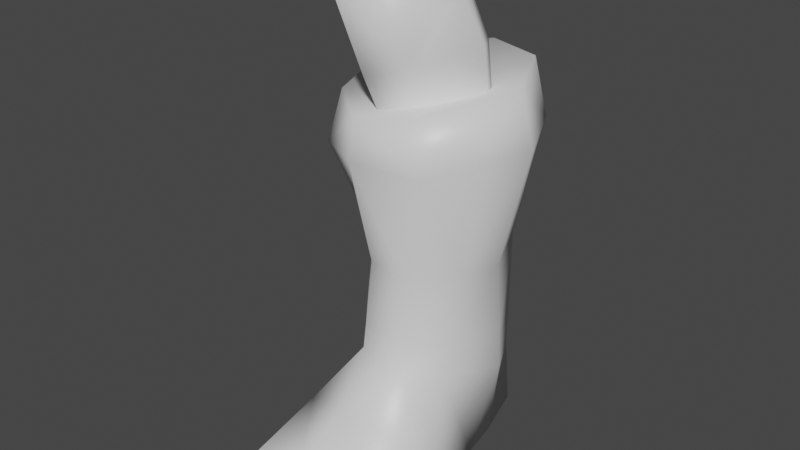 # Source: SkellyFoot.blend  (saved by Blender 2.82.7; exported with 4.5.12 LTS)
import bpy
from mathutils import Matrix  # noqa: F401  (used for matrix-valued properties, if any)

bpy.ops.wm.read_factory_settings(use_empty=True)
scene = bpy.context.scene
scene.name = 'Scene'

# ---- collections
col_collection = bpy.data.collections.new('Collection'); scene.collection.children.link(col_collection)

# ---- materials (node trees are filled in below, after node groups)
mat_armor = bpy.data.materials.new('Armor')
mat_armor.use_transparent_shadow = False
mat_base = bpy.data.materials.new('Base')
mat_base.use_transparent_shadow = False

# ---- material node trees
mat_armor.use_nodes = True; mat_armor.node_tree.nodes.clear()
_N = mat_armor.node_tree.nodes; _L = mat_armor.node_tree.links
n0 = _N.new('ShaderNodeOutputMaterial'); n0.name = 'Material Output'; n0.location = (300, 300)
n1 = _N.new('ShaderNodeBsdfPrincipled'); n1.name = 'Principled BSDF'; n1.location = (10, 300)
n1.distribution = 'GGX'
n1.subsurface_method = 'BURLEY'
n1.inputs[2].default_value = 0.4
n1.inputs[3].default_value = 1.45
n1.inputs[27].default_value = (0.0, 0.0, 0.0, 1.0)
n1.inputs[28].default_value = 1.0
n2 = _N.new('ShaderNodeNormalMap'); n2.name = 'Normal Map'; n2.location = (-300, -300)
n2.label = 'Normal/Map'
n2.inputs[0].default_value = 0.0
_L.new(n1.outputs[0], n0.inputs[0])
_L.new(n2.outputs[0], n1.inputs[5])
n0.is_active_output = True
mat_base.use_nodes = True; mat_base.node_tree.nodes.clear()
_N = mat_base.node_tree.nodes; _L = mat_base.node_tree.links
n0 = _N.new('ShaderNodeOutputMaterial'); n0.name = 'Material Output'; n0.location = (300, 300)
n1 = _N.new('ShaderNodeBsdfPrincipled'); n1.name = 'Principled BSDF'; n1.location = (10, 300)
n1.distribution = 'GGX'
n1.subsurface_method = 'BURLEY'
n1.inputs[2].default_value = 0.4
n1.inputs[3].default_value = 1.45
n1.inputs[27].default_value = (0.0, 0.0, 0.0, 1.0)
n1.inputs[28].default_value = 1.0
n2 = _N.new('ShaderNodeNormalMap'); n2.name = 'Normal Map'; n2.location = (-300, -300)
n2.label = 'Normal/Map'
n2.inputs[0].default_value = 0.0
_L.new(n1.outputs[0], n0.inputs[0])
_L.new(n2.outputs[0], n1.inputs[5])
n0.is_active_output = True

# ---- world
world_world = bpy.data.worlds.new('World'); scene.world = world_world
world_world.use_nodes = True; world_world.node_tree.nodes.clear()
_N = world_world.node_tree.nodes; _L = world_world.node_tree.links
n0 = _N.new('ShaderNodeOutputWorld'); n0.name = 'World Output'; n0.location = (300, 300)
n1 = _N.new('ShaderNodeBackground'); n1.name = 'Background'; n1.location = (10, 300)
n1.inputs[0].default_value = (0.05088, 0.05088, 0.05088, 1.0)
_L.new(n1.outputs[0], n0.inputs[0])
n0.is_active_output = True
world_world.color = (0.05088, 0.05088, 0.05088)
world_world.use_sun_shadow = False
world_world.sun_shadow_jitter_overblur = 0.0

# ---- meshes
me_md = bpy.data.meshes.new('md')
me_md.from_pydata([(11.08, 14.17, -3.203), (11.73, 20.54, -3.003), (11.59, 15.35, -8.206), (10.77, 22.01, -8.593), (20.69, 20.89, -4.7), (20.04, 11.52, -3.153), (19.09, 12.71, -7.158), (19.8, 21.19, -7.158), (14.78, 13.65, -9.117), (14.95, 34.44, -8.593), (21.62, 34.98, -7.021), (15.65, 21.25, -9.841), (11.28, 32.64, -7.358), (9.832, 0.3868, -0.6454), (8.185, 9.12, -6.472), (9.108, 0.3868, -7.021), (9.956, 9.183, 1.139), (8.784, 0.3868, 8.375), (8.434, 13.36, -6.135), (9.27, 6.6, 10.46), (8.11, 0.3868, 19.47), (9.944, 13.72, 0.9142), (9.021, 23.49, -5.324), (9.532, 4.479, 20.45), (10.33, 0.3868, 22.44), (9.919, 24.6, 0.3527), (10.9, 0.8484, 23.3), (5.727, 38.18, -7.52), (14.4, 0.3868, 22.46), (7.211, 42.02, 2.087), (5.926, 43.62, -5.898), (8.035, 37.12, 5.281), (13.77, 41.93, 7.539), (13.45, 37.01, 8.113), (14.01, 24.03, 5.231), (21.22, 36.32, 5.817), (20.54, 43.02, 5.381), (18.74, 24.07, 5.244), (14.24, 17.01, 6.628), (25.64, 37.73, 0.3652), (24.12, 44.22, 0.6522), (25.86, 44.53, -4.912), (22.89, 23.14, 0.2529), (27.49, 37.63, -5.187), (24.07, 38.48, -12.84), (23.16, 45.64, -11.4), (16.17, 45.65, -13.56), (23.57, 22.56, -5.449), (13.69, 38.83, -16.59), (10.14, 44.47, -12.11), (21.01, 23.37, -12.06), (8.297, 39.0, -13.91), (10.88, 23.01, -12.19), (14.9, 23.46, -14.69), (10.69, 12.59, -11.45), (14.86, 12.78, -13.53), (10.62, 8.222, -11.14), (13.01, 0.3868, -11.2), (14.85, 8.309, -13.06), (16.64, 0.3868, -13.02), (20.99, 12.35, -11.96), (20.96, 7.736, -11.92), (21.92, 0.3868, -11.41), (23.93, 0.3868, -4.301), (24.29, 9.17, -5.611), (24.8, 0.3868, 0.5648), (24.08, 13.13, -5.561), (23.39, 12.13, 3.559), (23.26, 15.37, 2.586), (25.1, 4.791, 7.976), (23.93, 0.3868, 5.718), (25.75, 0.3868, 14.56), (19.58, 13.28, 6.953), (19.33, 16.46, 6.441), (14.34, 14.06, 7.215), (15.42, 8.696, 12.26), (22.15, 7.636, 11.66), (25.78, 1.372, 15.69), (24.94, 0.3868, 16.88), (21.82, 4.541, 16.16), (15.26, 4.654, 18.76), (14.93, 0.8609, 23.61), (21.8, -0.3119, 19.49), (21.61, 0.3868, 18.26), (25.34, -0.3743, 18.22), (11.28, 32.64, -7.358), (9.732, 47.04, -3.627), (14.95, 34.44, -8.593), (12.84, 47.57, -6.684), (21.62, 34.98, -7.021), (10.79, 56.64, -6.46), (6.663, 56.78, -3.178), (13.37, 58.12, 1.064), (18.55, 55.78, -4.114), (21.6, 48.78, -4.775), (21.02, 55.12, -0.321), (19.76, 55.77, 5.069), (23.12, 48.66, -2.093), (22.11, 34.71, -5.337), (19.8, 21.19, -7.158), (20.69, 20.89, -4.7), (17.52, 46.24, 2.861), (17.8, 33.13, -0.5955), (13.21, 56.74, 10.16), (13.62, 45.84, 5.793), (9.557, 55.31, 2.798), (11.2, 46.26, 1.488), (15.2, 32.56, 0.5773), (12.51, 32.58, -2.267), (10.77, 22.01, -8.593), (11.73, 20.54, -3.003), (14.73, 20.02, 0.05328), (11.08, 14.17, -3.203), (15.66, 11.59, 2.124), (18.18, 20.64, -1.294), (18.85, 11.33, 1.039), (20.04, 11.52, -3.153), (14.6, 0.3868, 18.07), (21.41, 0.3868, 14.54), (14.36, 0.3868, 7.627), (20.01, 0.3868, 7.015), (14.01, 0.3868, -2.255), (18.9, 0.3868, -2.804), (18.85, 11.33, 1.039), (15.66, 11.59, 2.124), (14.83, 10.52, -4.164), (16.53, 41.47, -5.723)], [], [(0, 1, 2), (1, 3, 2), (4, 5, 6), (4, 6, 7), (6, 8, 7), (9, 10, 7), (8, 11, 7), (11, 9, 7), (2, 11, 8), (9, 11, 12), (2, 3, 11), (12, 11, 3), (13, 14, 15), (13, 16, 14), (17, 16, 13), (16, 18, 14), (19, 16, 17), (20, 19, 17), (16, 21, 18), (21, 22, 18), (19, 20, 23), (24, 23, 20), (21, 25, 22), (24, 26, 23), (25, 27, 22), (24, 28, 26), (27, 29, 30), (29, 27, 31), (31, 27, 25), (32, 29, 31), (25, 33, 31), (32, 31, 33), (33, 25, 34), (35, 32, 33), (32, 35, 36), (37, 33, 34), (33, 37, 35), (38, 34, 25), (34, 38, 37), (25, 21, 38), (35, 39, 36), (36, 39, 40), (40, 39, 41), (35, 42, 39), (42, 35, 37), (39, 43, 41), (39, 42, 43), (41, 43, 44), (44, 45, 41), (44, 46, 45), (47, 43, 42), (46, 44, 48), (48, 49, 46), (43, 50, 44), (48, 44, 50), (50, 43, 47), (51, 49, 48), (30, 49, 27), (27, 49, 51), (52, 27, 51), (52, 51, 48), (27, 52, 22), (18, 22, 52), (48, 53, 52), (53, 48, 50), (18, 52, 54), (14, 18, 54), (55, 52, 53), (54, 52, 55), (50, 55, 53), (54, 56, 14), (15, 14, 56), (15, 56, 57), (56, 54, 58), (58, 57, 56), (58, 54, 55), (57, 58, 59), (55, 50, 60), (60, 58, 55), (61, 59, 58), (58, 60, 61), (59, 61, 62), (61, 63, 62), (63, 61, 64), (64, 61, 60), (64, 65, 63), (50, 66, 60), (60, 66, 64), (66, 50, 47), (65, 64, 67), (67, 64, 66), (47, 68, 66), (66, 68, 67), (68, 47, 42), (65, 67, 69), (65, 69, 70), (71, 70, 69), (72, 67, 68), (72, 69, 67), (42, 73, 68), (68, 73, 72), (73, 42, 37), (37, 38, 73), (73, 38, 74), (73, 74, 72), (38, 21, 74), (16, 74, 21), (19, 74, 16), (74, 75, 72), (74, 19, 75), (69, 72, 76), (72, 75, 76), (77, 69, 76), (69, 77, 71), (78, 71, 77), (75, 79, 76), (77, 76, 79), (19, 80, 75), (79, 75, 80), (80, 19, 23), (26, 80, 23), (80, 26, 81), (81, 79, 80), (81, 26, 28), (79, 81, 82), (82, 81, 28), (77, 79, 82), (28, 83, 82), (77, 82, 84), (84, 82, 83), (77, 84, 78), (83, 78, 84), (85, 86, 87), (87, 86, 88), (88, 89, 87), (90, 88, 86), (86, 91, 90), (90, 91, 92), (88, 90, 93), (93, 90, 92), (89, 88, 94), (94, 88, 93), (95, 93, 92), (92, 96, 95), (93, 97, 94), (97, 93, 95), (89, 94, 98), (98, 94, 97), (98, 99, 89), (98, 100, 99), (95, 101, 97), (98, 97, 101), (101, 95, 96), (100, 98, 102), (101, 102, 98), (103, 101, 96), (103, 96, 92), (104, 102, 101), (101, 103, 104), (105, 103, 92), (104, 103, 105), (91, 105, 92), (86, 105, 91), (104, 105, 106), (105, 86, 106), (102, 104, 107), (107, 104, 106), (108, 106, 86), (106, 108, 107), (108, 86, 85), (109, 108, 85), (108, 109, 110), (108, 110, 107), (111, 107, 110), (111, 110, 112), (113, 111, 112), (114, 107, 111), (113, 114, 111), (107, 114, 102), (102, 114, 100), (114, 113, 115), (114, 116, 100), (114, 115, 116), (28, 24, 117), (24, 20, 117), (83, 28, 117), (20, 17, 117), (118, 83, 117), (83, 118, 78), (78, 118, 71), (70, 71, 118), (117, 17, 119), (117, 119, 118), (17, 13, 119), (118, 120, 70), (118, 119, 120), (120, 65, 70), (121, 119, 13), (119, 121, 120), (15, 121, 13), (121, 15, 57), (120, 122, 65), (120, 121, 122), (57, 122, 121), (122, 63, 65), (122, 57, 59), (62, 63, 122), (122, 59, 62), (123, 124, 125), (5, 123, 125), (124, 0, 125), (6, 5, 125), (0, 2, 125), (8, 6, 125), (125, 2, 8), (29, 32, 126), (30, 29, 126), (36, 126, 32), (49, 30, 126), (126, 36, 40), (46, 49, 126), (40, 41, 126), (45, 46, 126), (41, 45, 126)])
me_md.polygons.foreach_set('use_smooth', [True] * 224)
me_md.polygons.foreach_set('material_index', [1, 1, 1, 1, 1, 1, 1, 1, 1, 1, 1, 1, 1, 1, 1, 1, 1, 1, 1, 1, 1, 1, 1, 1, 1, 1, 1, 1, 1, 1, 1, 1, 1, 1, 1, 1, 1, 1, 1, 1, 1, 1, 1, 1, 1, 1, 1, 1, 1, 1, 1, 1, 1, 1, 1, 1, 1, 1, 1, 1, 1, 1, 1, 1, 1, 1, 1, 1, 1, 1, 1, 1, 1, 1, 1, 1, 1, 1, 1, 1, 1, 1, 1, 1, 1, 1, 1, 1, 1, 1, 1, 1, 1, 1, 1, 1, 1, 1, 1, 1, 1, 1, 1, 1, 1, 1, 1, 1, 1, 1, 1, 1, 1, 1, 1, 1, 1, 1, 1, 1, 1, 1, 1, 1, 1, 1, 1, 1, 1, 1, 1, 1, 1, 1, 1, 1, 1, 1, 1, 1, 1, 1, 1, 1, 1, 1, 1, 1, 1, 1, 1, 1, 1, 1, 1, 1, 1, 1, 1, 1, 1, 1, 1, 1, 1, 1, 1, 1, 1, 1, 1, 1, 1, 1, 1, 1, 1, 1, 1, 1, 1, 1, 1, 1, 1, 1, 1, 1, 1, 1, 1, 1, 1, 1, 1, 1, 1, 1, 1, 1, 1, 1, 1, 1, 1, 1, 1, 1, 1, 1, 1, 1, 1, 1, 1, 1, 1, 1, 1, 1, 1, 1, 1, 1])
_uv = me_md.uv_layers.new(name='UV_SINGLE')
_uv.uv.foreach_set('vector', [0.3533, 0.7719, 0.3079, 0.778, 0.344, 0.7378, 0.3079, 0.778, 0.2979, 0.7371, 0.344, 0.7378, 0.3079, 0.8718, 0.375, 0.8645, 0.3679, 0.8931, 0.3079, 0.8718, 0.3679, 0.8931, 0.3076, 0.8928, 0.3679, 0.8931, 0.365, 0.9276, 0.3076, 0.8928, 0.2178, 0.9459, 0.2108, 0.8966, 0.3076, 0.8928, 0.365, 0.9276, 0.3108, 0.9286, 0.3076, 0.8928, 0.3108, 0.9286, 0.2178, 0.9459, 0.3076, 0.8928, 0.3564, 0.9532, 0.3108, 0.9286, 0.365, 0.9276, 0.2178, 0.9459, 0.3108, 0.9286, 0.2306, 0.9731, 0.3564, 0.9532, 0.3091, 0.9652, 0.3108, 0.9286, 0.2306, 0.9731, 0.3108, 0.9286, 0.3091, 0.9652, 0.6187, 0.4854, 0.5483, 0.4985, 0.5884, 0.4443, 0.6187, 0.4854, 0.5884, 0.5405, 0.5483, 0.4985, 0.667, 0.5249, 0.5884, 0.5405, 0.6187, 0.4854, 0.5884, 0.5405, 0.5283, 0.5188, 0.5483, 0.4985, 0.6577, 0.5652, 0.5884, 0.5405, 0.667, 0.5249, 0.7188, 0.5608, 0.6577, 0.5652, 0.667, 0.5249, 0.5884, 0.5405, 0.5596, 0.5588, 0.5283, 0.5188, 0.5596, 0.5588, 0.4817, 0.5671, 0.5283, 0.5188, 0.6577, 0.5652, 0.7188, 0.5608, 0.7144, 0.5737, 0.7363, 0.5728, 0.7144, 0.5737, 0.7188, 0.5608, 0.5596, 0.5588, 0.4907, 0.6021, 0.4817, 0.5671, 0.7363, 0.5728, 0.7339, 0.5781, 0.7144, 0.5737, 0.4907, 0.6021, 0.4048, 0.5686, 0.4817, 0.5671, 0.7363, 0.5728, 0.7417, 0.5945, 0.7339, 0.5781, 0.4048, 0.5686, 0.3936, 0.6248, 0.377, 0.5825, 0.3936, 0.6248, 0.4048, 0.5686, 0.4224, 0.635, 0.4224, 0.635, 0.4048, 0.5686, 0.4907, 0.6021, 0.4026, 0.6697, 0.3936, 0.6248, 0.4224, 0.635, 0.4907, 0.6021, 0.4292, 0.6643, 0.4224, 0.635, 0.4026, 0.6697, 0.4224, 0.635, 0.4292, 0.6643, 0.4292, 0.6643, 0.4907, 0.6021, 0.5107, 0.6433, 0.4409, 0.7078, 0.4026, 0.6697, 0.4292, 0.6643, 0.4026, 0.6697, 0.4409, 0.7078, 0.4016, 0.7102, 0.52, 0.6821, 0.4292, 0.6643, 0.5107, 0.6433, 0.4292, 0.6643, 0.52, 0.6821, 0.4409, 0.7078, 0.5713, 0.6233, 0.5107, 0.6433, 0.4907, 0.6021, 0.5107, 0.6433, 0.5713, 0.6233, 0.52, 0.6821, 0.4907, 0.6021, 0.5596, 0.5588, 0.5713, 0.6233, 0.4409, 0.7078, 0.4351, 0.749, 0.4016, 0.7102, 0.4016, 0.7102, 0.4351, 0.749, 0.3958, 0.7456, 0.3958, 0.7456, 0.4351, 0.749, 0.3945, 0.7821, 0.4409, 0.7078, 0.5337, 0.7358, 0.4351, 0.749, 0.5337, 0.7358, 0.4409, 0.7078, 0.52, 0.6821, 0.4351, 0.749, 0.4365, 0.7815, 0.3945, 0.7821, 0.4351, 0.749, 0.5337, 0.7358, 0.4365, 0.7815, 0.3945, 0.7821, 0.4365, 0.7815, 0.4324, 0.8297, 0.4324, 0.8297, 0.3877, 0.8279, 0.3945, 0.7821, 0.4324, 0.8297, 0.386, 0.8764, 0.3877, 0.8279, 0.5386, 0.7827, 0.4365, 0.7815, 0.5337, 0.7358, 0.386, 0.8764, 0.4324, 0.8297, 0.4299, 0.8936, 0.4299, 0.8936, 0.3889, 0.9188, 0.386, 0.8764, 0.4365, 0.7815, 0.5308, 0.8384, 0.4324, 0.8297, 0.4299, 0.8936, 0.4324, 0.8297, 0.5308, 0.8384, 0.5308, 0.8384, 0.4365, 0.7815, 0.5386, 0.7827, 0.4253, 0.9257, 0.3889, 0.9188, 0.4299, 0.8936, 0.3867, 0.9702, 0.3889, 0.9188, 0.4253, 0.9677, 0.4253, 0.9677, 0.3889, 0.9188, 0.4253, 0.9257, 0.5283, 0.9254, 0.4253, 0.9677, 0.4253, 0.9257, 0.5283, 0.9254, 0.4253, 0.9257, 0.4299, 0.8936, 0.4253, 0.9677, 0.5283, 0.9254, 0.5234, 0.9762, 0.5996, 0.9809, 0.5234, 0.9762, 0.5283, 0.9254, 0.4299, 0.8936, 0.5264, 0.8892, 0.5283, 0.9254, 0.5264, 0.8892, 0.4299, 0.8936, 0.5308, 0.8384, 0.5996, 0.9809, 0.5283, 0.9254, 0.6094, 0.936, 0.6313, 0.9829, 0.5996, 0.9809, 0.6094, 0.936, 0.6113, 0.8976, 0.5283, 0.9254, 0.5264, 0.8892, 0.6094, 0.936, 0.5283, 0.9254, 0.6113, 0.8976, 0.5308, 0.8384, 0.6113, 0.8976, 0.5264, 0.8892, 0.6094, 0.936, 0.6431, 0.9405, 0.6313, 0.9829, 0.7114, 0.9873, 0.6313, 0.9829, 0.6431, 0.9405, 0.7114, 0.9873, 0.6431, 0.9405, 0.7227, 0.9337, 0.6431, 0.9405, 0.6094, 0.936, 0.6465, 0.9011, 0.6465, 0.9011, 0.7227, 0.9337, 0.6431, 0.9405, 0.6465, 0.9011, 0.6094, 0.936, 0.6113, 0.8976, 0.7227, 0.9337, 0.6465, 0.9011, 0.7178, 0.8941, 0.6113, 0.8976, 0.5308, 0.8384, 0.6196, 0.8457, 0.6196, 0.8457, 0.6465, 0.9011, 0.6113, 0.8976, 0.6567, 0.8489, 0.7178, 0.8941, 0.6465, 0.9011, 0.6465, 0.9011, 0.6196, 0.8457, 0.6567, 0.8489, 0.7178, 0.8941, 0.6567, 0.8489, 0.7134, 0.8442, 0.6567, 0.8489, 0.7129, 0.7825, 0.7134, 0.8442, 0.7129, 0.7825, 0.6567, 0.8489, 0.6484, 0.7886, 0.6484, 0.7886, 0.6567, 0.8489, 0.6196, 0.8457, 0.6484, 0.7886, 0.7109, 0.7441, 0.7129, 0.7825, 0.5308, 0.8384, 0.6157, 0.7869, 0.6196, 0.8457, 0.6196, 0.8457, 0.6157, 0.7869, 0.6484, 0.7886, 0.6157, 0.7869, 0.5308, 0.8384, 0.5386, 0.7827, 0.7109, 0.7441, 0.6484, 0.7886, 0.6299, 0.7097, 0.6299, 0.7097, 0.6484, 0.7886, 0.6157, 0.7869, 0.5386, 0.7827, 0.6016, 0.7175, 0.6157, 0.7869, 0.6157, 0.7869, 0.6016, 0.7175, 0.6299, 0.7097, 0.6016, 0.7175, 0.5386, 0.7827, 0.5337, 0.7358, 0.7109, 0.7441, 0.6299, 0.7097, 0.6938, 0.689, 0.7109, 0.7441, 0.6938, 0.689, 0.7124, 0.7075, 0.731, 0.6604, 0.7124, 0.7075, 0.6938, 0.689, 0.6167, 0.6628, 0.6299, 0.7097, 0.6016, 0.7175, 0.6167, 0.6628, 0.6938, 0.689, 0.6299, 0.7097, 0.5337, 0.7358, 0.5884, 0.6685, 0.6016, 0.7175, 0.6016, 0.7175, 0.5884, 0.6685, 0.6167, 0.6628, 0.5884, 0.6685, 0.5337, 0.7358, 0.52, 0.6821, 0.52, 0.6821, 0.5713, 0.6233, 0.5884, 0.6685, 0.5884, 0.6685, 0.5713, 0.6233, 0.5972, 0.615, 0.5884, 0.6685, 0.5972, 0.615, 0.6167, 0.6628, 0.5713, 0.6233, 0.5596, 0.5588, 0.5972, 0.615, 0.5884, 0.5405, 0.5972, 0.615, 0.5596, 0.5588, 0.6577, 0.5652, 0.5972, 0.615, 0.5884, 0.5405, 0.5972, 0.615, 0.6602, 0.6118, 0.6167, 0.6628, 0.5972, 0.615, 0.6577, 0.5652, 0.6602, 0.6118, 0.6938, 0.689, 0.6167, 0.6628, 0.6782, 0.6567, 0.6167, 0.6628, 0.6602, 0.6118, 0.6782, 0.6567, 0.7256, 0.6545, 0.6938, 0.689, 0.6782, 0.6567, 0.6938, 0.689, 0.7256, 0.6545, 0.731, 0.6604, 0.7402, 0.6492, 0.731, 0.6604, 0.7256, 0.6545, 0.6602, 0.6118, 0.7061, 0.6396, 0.6782, 0.6567, 0.7256, 0.6545, 0.6782, 0.6567, 0.7061, 0.6396, 0.6577, 0.5652, 0.7065, 0.6021, 0.6602, 0.6118, 0.7061, 0.6396, 0.6602, 0.6118, 0.7065, 0.6021, 0.7065, 0.6021, 0.6577, 0.5652, 0.7144, 0.5737, 0.7339, 0.5781, 0.7065, 0.6021, 0.7144, 0.5737, 0.7065, 0.6021, 0.7339, 0.5781, 0.7354, 0.5957, 0.7354, 0.5957, 0.7061, 0.6396, 0.7065, 0.6021, 0.7354, 0.5957, 0.7339, 0.5781, 0.7417, 0.5945, 0.7061, 0.6396, 0.7354, 0.5957, 0.7334, 0.6326, 0.7334, 0.6326, 0.7354, 0.5957, 0.7417, 0.5945, 0.7256, 0.6545, 0.7061, 0.6396, 0.7334, 0.6326, 0.7417, 0.5945, 0.7388, 0.6343, 0.7334, 0.6326, 0.7256, 0.6545, 0.7334, 0.6326, 0.7383, 0.647, 0.7383, 0.647, 0.7334, 0.6326, 0.7388, 0.6343, 0.7256, 0.6545, 0.7383, 0.647, 0.7402, 0.6492, 0.7388, 0.6343, 0.7402, 0.6492, 0.7383, 0.647, 0.2306, 0.9731, 0.1208, 0.992, 0.2178, 0.9459, 0.2178, 0.9459, 0.1208, 0.992, 0.1219, 0.9613, 0.1219, 0.9613, 0.2108, 0.8966, 0.2178, 0.9459, 0.0571, 0.9647, 0.1219, 0.9613, 0.1208, 0.992, 0.1208, 0.992, 0.03888, 0.9903, 0.0571, 0.9647, 0.0571, 0.9647, 0.03888, 0.9903, 0.0159, 0.9232, 0.1219, 0.9613, 0.0571, 0.9647, 0.06757, 0.9143, 0.06757, 0.9143, 0.0571, 0.9647, 0.0159, 0.9232, 0.2108, 0.8966, 0.1219, 0.9613, 0.1155, 0.9003, 0.1155, 0.9003, 0.1219, 0.9613, 0.06757, 0.9143, 0.06488, 0.8862, 0.06757, 0.9143, 0.0159, 0.9232, 0.0159, 0.9232, 0.03967, 0.8579, 0.06488, 0.8862, 0.06757, 0.9143, 0.1121, 0.8848, 0.1155, 0.9003, 0.1121, 0.8848, 0.06757, 0.9143, 0.06488, 0.8862, 0.2108, 0.8966, 0.1155, 0.9003, 0.2113, 0.8828, 0.2113, 0.8828, 0.1155, 0.9003, 0.1121, 0.8848, 0.2113, 0.8828, 0.3076, 0.8928, 0.2108, 0.8966, 0.2113, 0.8828, 0.3079, 0.8718, 0.3076, 0.8928, 0.06488, 0.8862, 0.1183, 0.8365, 0.1121, 0.8848, 0.2113, 0.8828, 0.1121, 0.8848, 0.1183, 0.8365, 0.1183, 0.8365, 0.06488, 0.8862, 0.03967, 0.8579, 0.3079, 0.8718, 0.2113, 0.8828, 0.2175, 0.8342, 0.1183, 0.8365, 0.2175, 0.8342, 0.2113, 0.8828, 0.04788, 0.8157, 0.1183, 0.8365, 0.03967, 0.8579, 0.04788, 0.8157, 0.03967, 0.8579, 0.006897, 0.7874, 0.1163, 0.8047, 0.2175, 0.8342, 0.1183, 0.8365, 0.1183, 0.8365, 0.04788, 0.8157, 0.1163, 0.8047, 0.04718, 0.7694, 0.04788, 0.8157, 0.006897, 0.7874, 0.1163, 0.8047, 0.04788, 0.8157, 0.04718, 0.7694, 0.0351, 0.7256, 0.04718, 0.7694, 0.006897, 0.7874, 0.1166, 0.7332, 0.04718, 0.7694, 0.0351, 0.7256, 0.1163, 0.8047, 0.04718, 0.7694, 0.1172, 0.7701, 0.04718, 0.7694, 0.1166, 0.7332, 0.1172, 0.7701, 0.2175, 0.8342, 0.1163, 0.8047, 0.2189, 0.8103, 0.2189, 0.8103, 0.1163, 0.8047, 0.1172, 0.7701, 0.2205, 0.7798, 0.1172, 0.7701, 0.1166, 0.7332, 0.1172, 0.7701, 0.2205, 0.7798, 0.2189, 0.8103, 0.2205, 0.7798, 0.1166, 0.7332, 0.2251, 0.7419, 0.2979, 0.7371, 0.2205, 0.7798, 0.2251, 0.7419, 0.2205, 0.7798, 0.2979, 0.7371, 0.3079, 0.778, 0.2205, 0.7798, 0.3079, 0.778, 0.2189, 0.8103, 0.3118, 0.8103, 0.2189, 0.8103, 0.3079, 0.778, 0.3118, 0.8103, 0.3079, 0.778, 0.3533, 0.7719, 0.3752, 0.817, 0.3118, 0.8103, 0.3533, 0.7719, 0.3086, 0.8392, 0.2189, 0.8103, 0.3118, 0.8103, 0.3752, 0.817, 0.3086, 0.8392, 0.3118, 0.8103, 0.2189, 0.8103, 0.3086, 0.8392, 0.2175, 0.8342, 0.2175, 0.8342, 0.3086, 0.8392, 0.3079, 0.8718, 0.3086, 0.8392, 0.3752, 0.817, 0.3777, 0.8369, 0.3086, 0.8392, 0.375, 0.8645, 0.3079, 0.8718, 0.3086, 0.8392, 0.3777, 0.8369, 0.375, 0.8645, 0.8389, 0.5913, 0.8677, 0.5923, 0.8364, 0.624, 0.8677, 0.5923, 0.8833, 0.6167, 0.8364, 0.624, 0.7856, 0.6169, 0.8389, 0.5913, 0.8364, 0.624, 0.8833, 0.6167, 0.873, 0.6956, 0.8364, 0.624, 0.7856, 0.645, 0.7856, 0.6169, 0.8364, 0.624, 0.7856, 0.6169, 0.7856, 0.645, 0.7598, 0.6206, 0.7598, 0.6206, 0.7856, 0.645, 0.7544, 0.6406, 0.7583, 0.7053, 0.7544, 0.6406, 0.7856, 0.645, 0.8364, 0.624, 0.873, 0.6956, 0.8311, 0.7, 0.8364, 0.624, 0.8311, 0.7, 0.7856, 0.645, 0.873, 0.6956, 0.8652, 0.7594, 0.8311, 0.7, 0.7856, 0.645, 0.7915, 0.7004, 0.7583, 0.7053, 0.7856, 0.645, 0.8311, 0.7, 0.7915, 0.7004, 0.7915, 0.7004, 0.7495, 0.7412, 0.7583, 0.7053, 0.8281, 0.7678, 0.8311, 0.7, 0.8652, 0.7594, 0.8311, 0.7, 0.8281, 0.7678, 0.7915, 0.7004, 0.8608, 0.8055, 0.8281, 0.7678, 0.8652, 0.7594, 0.8281, 0.7678, 0.8608, 0.8055, 0.8286, 0.8314, 0.7915, 0.7004, 0.7949, 0.7684, 0.7495, 0.7412, 0.7915, 0.7004, 0.8281, 0.7678, 0.7949, 0.7684, 0.8286, 0.8314, 0.7949, 0.7684, 0.8281, 0.7678, 0.7949, 0.7684, 0.7524, 0.7766, 0.7495, 0.7412, 0.7949, 0.7684, 0.8286, 0.8314, 0.8013, 0.8424, 0.7646, 0.828, 0.7524, 0.7766, 0.7949, 0.7684, 0.7949, 0.7684, 0.8013, 0.8424, 0.7646, 0.828, 0.2245, 0.6506, 0.2496, 0.6458, 0.2466, 0.6895, 0.2115, 0.6807, 0.2245, 0.6506, 0.2466, 0.6895, 0.2496, 0.6458, 0.2822, 0.6892, 0.2466, 0.6895, 0.2164, 0.7122, 0.2115, 0.6807, 0.2466, 0.6895, 0.2822, 0.6892, 0.2759, 0.7271, 0.2466, 0.6895, 0.2477, 0.729, 0.2164, 0.7122, 0.2466, 0.6895, 0.2466, 0.6895, 0.2759, 0.7271, 0.2477, 0.729, 0.8569, 0.8475, 0.9014, 0.8882, 0.813, 0.9194, 0.7983, 0.8461, 0.8569, 0.8475, 0.813, 0.9194, 0.8931, 0.9386, 0.813, 0.9194, 0.9014, 0.8882, 0.7588, 0.8825, 0.7983, 0.8461, 0.813, 0.9194, 0.813, 0.9194, 0.8931, 0.9386, 0.8628, 0.9699, 0.752, 0.9274, 0.7588, 0.8825, 0.813, 0.9194, 0.8628, 0.9699, 0.8242, 0.9865, 0.813, 0.9194, 0.7749, 0.9744, 0.752, 0.9274, 0.813, 0.9194, 0.8242, 0.9865, 0.7749, 0.9744, 0.813, 0.9194])
me_md.materials.append(mat_armor)
me_md.materials.append(mat_base)
me_md.use_remesh_fix_poles = True
me_md.use_remesh_preserve_attributes = False
me_md.use_mirror_vertex_groups = False
me_md.update()
me_md.normals_split_custom_set([tuple(v) for v in zip(*[iter([-0.8868, -0.4571, -0.06806, -0.9986, -0.02257, 0.04886, -0.766, -0.3022, -0.5674, -0.9986, -0.02257, 0.04886, -0.5802, -0.01397, -0.8144, -0.766, -0.3022, -0.5674, 0.9419, -0.08648, -0.3245, 0.5139, -0.8312, -0.2122, 0.5958, -0.5011, -0.6276, 0.9419, -0.08648, -0.3245, 0.5958, -0.5011, -0.6276, 0.6583, -0.03454, -0.752, 0.5958, -0.5011, -0.6276, -0.07982, -0.494, -0.8658, 0.6583, -0.03454, -0.752, 0.02402, 0.03596, -0.9991, 0.2308, -0.02079, -0.9728, 0.6583, -0.03454, -0.752, -0.07982, -0.494, -0.8658, 0.1676, -0.005367, -0.9858, 0.6583, -0.03454, -0.752, 0.1676, -0.005367, -0.9858, 0.02402, 0.03596, -0.9991, 0.6583, -0.03454, -0.752, -0.766, -0.3022, -0.5674, 0.1676, -0.005367, -0.9858, -0.07982, -0.494, -0.8658, 0.02402, 0.03596, -0.9991, 0.1676, -0.005367, -0.9858, -0.3243, 0.08109, -0.9425, -0.766, -0.3022, -0.5674, -0.5802, -0.01397, -0.8144, 0.1676, -0.005367, -0.9858, -0.3243, 0.08109, -0.9425, 0.1676, -0.005367, -0.9858, -0.5802, -0.01397, -0.8144, -0.6686, -0.7431, 0.02862, -0.9924, -0.009098, -0.123, -0.7051, -0.6775, -0.2094, -0.6686, -0.7431, 0.02862, -0.9735, 0.119, 0.1954, -0.9924, -0.009098, -0.123, -0.7387, -0.672, -0.05316, -0.9735, 0.119, 0.1954, -0.6686, -0.7431, 0.02862, -0.9735, 0.119, 0.1954, -0.9957, 0.04382, -0.08109, -0.9924, -0.009098, -0.123, -0.8456, 0.4926, 0.2057, -0.9735, 0.119, 0.1954, -0.7387, -0.672, -0.05316, -0.7989, -0.5546, 0.2328, -0.8456, 0.4926, 0.2057, -0.7387, -0.672, -0.05316, -0.9735, 0.119, 0.1954, -0.9173, 0.02678, 0.3972, -0.9957, 0.04382, -0.08109, -0.9173, 0.02678, 0.3972, -0.9961, -0.08586, -0.0217, -0.9957, 0.04382, -0.08109, -0.8456, 0.4926, 0.2057, -0.7989, -0.5546, 0.2328, -0.4886, 0.6997, 0.5213, -0.5458, -0.6862, 0.4808, -0.4886, 0.6997, 0.5213, -0.7989, -0.5546, 0.2328, -0.9173, 0.02678, 0.3972, -0.9077, -0.1067, 0.4058, -0.9961, -0.08586, -0.0217, -0.5458, -0.6862, 0.4808, -0.3064, -0.1325, 0.9426, -0.4886, 0.6997, 0.5213, -0.9077, -0.1067, 0.4058, -0.9865, -0.02997, -0.161, -0.9961, -0.08586, -0.0217, -0.5458, -0.6862, 0.4808, -0.0008812, -0.978, 0.2085, -0.3064, -0.1325, 0.9426, -0.9865, -0.02997, -0.161, -0.6687, 0.669, 0.3244, -0.6835, 0.7299, -0.009204, -0.6687, 0.669, 0.3244, -0.9865, -0.02997, -0.161, -0.7728, -0.07077, 0.6307, -0.7728, -0.07077, 0.6307, -0.9865, -0.02997, -0.161, -0.9077, -0.1067, 0.4058, -0.1175, 0.6697, 0.7333, -0.6687, 0.669, 0.3244, -0.7728, -0.07077, 0.6307, -0.9077, -0.1067, 0.4058, -0.1453, -0.06212, 0.9874, -0.7728, -0.07077, 0.6307, -0.1175, 0.6697, 0.7333, -0.7728, -0.07077, 0.6307, -0.1453, -0.06212, 0.9874, -0.1453, -0.06212, 0.9874, -0.9077, -0.1067, 0.4058, -0.4463, -0.02251, 0.8946, 0.5678, -0.02575, 0.8228, -0.1175, 0.6697, 0.7333, -0.1453, -0.06212, 0.9874, -0.1175, 0.6697, 0.7333, 0.5678, -0.02575, 0.8228, 0.2957, 0.7279, 0.6187, 0.4315, -0.01357, 0.902, -0.1453, -0.06212, 0.9874, -0.4463, -0.02251, 0.8946, -0.1453, -0.06212, 0.9874, 0.4315, -0.01357, 0.902, 0.5678, -0.02575, 0.8228, -0.4302, 0.1418, 0.8915, -0.4463, -0.02251, 0.8946, -0.9077, -0.1067, 0.4058, -0.4463, -0.02251, 0.8946, -0.4302, 0.1418, 0.8915, 0.4315, -0.01357, 0.902, -0.9077, -0.1067, 0.4058, -0.9173, 0.02678, 0.3972, -0.4302, 0.1418, 0.8915, 0.5678, -0.02575, 0.8228, 0.8847, 0.0144, 0.4659, 0.2957, 0.7279, 0.6187, 0.2957, 0.7279, 0.6187, 0.8847, 0.0144, 0.4659, 0.444, 0.8245, 0.3508, 0.444, 0.8245, 0.3508, 0.8847, 0.0144, 0.4659, 0.6078, 0.7934, 0.03294, 0.5678, -0.02575, 0.8228, 0.9175, -0.0382, 0.3958, 0.8847, 0.0144, 0.4659, 0.9175, -0.0382, 0.3958, 0.5678, -0.02575, 0.8228, 0.4315, -0.01357, 0.902, 0.8847, 0.0144, 0.4659, 0.9984, -0.0006391, -0.05619, 0.6078, 0.7934, 0.03294, 0.8847, 0.0144, 0.4659, 0.9175, -0.0382, 0.3958, 0.9984, -0.0006391, -0.05619, 0.6078, 0.7934, 0.03294, 0.9984, -0.0006391, -0.05619, 0.686, 0.04176, -0.7264, 0.686, 0.04176, -0.7264, 0.4156, 0.8295, -0.3731, 0.6078, 0.7934, 0.03294, 0.686, 0.04176, -0.7264, 0.007185, 0.9028, -0.43, 0.4156, 0.8295, -0.3731, 0.9875, -0.08515, -0.1325, 0.9984, -0.0006391, -0.05619, 0.9175, -0.0382, 0.3958, 0.007185, 0.9028, -0.43, 0.686, 0.04176, -0.7264, -0.08123, 0.1223, -0.9892, -0.08123, 0.1223, -0.9892, -0.4221, 0.8471, -0.323, 0.007185, 0.9028, -0.43, 0.9984, -0.0006391, -0.05619, 0.6794, -0.1009, -0.7268, 0.686, 0.04176, -0.7264, -0.08123, 0.1223, -0.9892, 0.686, 0.04176, -0.7264, 0.6794, -0.1009, -0.7268, 0.6794, -0.1009, -0.7268, 0.9984, -0.0006391, -0.05619, 0.9875, -0.08515, -0.1325, -0.733, 0.1303, -0.6676, -0.4221, 0.8471, -0.323, -0.08123, 0.1223, -0.9892, -0.6835, 0.7299, -0.009204, -0.4221, 0.8471, -0.323, -0.9865, -0.02997, -0.161, -0.9865, -0.02997, -0.161, -0.4221, 0.8471, -0.323, -0.733, 0.1303, -0.6676, -0.7709, -0.1111, -0.6273, -0.9865, -0.02997, -0.161, -0.733, 0.1303, -0.6676, -0.7709, -0.1111, -0.6273, -0.733, 0.1303, -0.6676, -0.08123, 0.1223, -0.9892, -0.9865, -0.02997, -0.161, -0.7709, -0.1111, -0.6273, -0.9961, -0.08586, -0.0217, -0.9957, 0.04382, -0.08109, -0.9961, -0.08586, -0.0217, -0.7709, -0.1111, -0.6273, -0.08123, 0.1223, -0.9892, -0.05758, -0.118, -0.9913, -0.7709, -0.1111, -0.6273, -0.05758, -0.118, -0.9913, -0.08123, 0.1223, -0.9892, 0.6794, -0.1009, -0.7268, -0.9957, 0.04382, -0.08109, -0.7709, -0.1111, -0.6273, -0.7158, -0.0306, -0.6977, -0.9924, -0.009098, -0.123, -0.9957, 0.04382, -0.08109, -0.7158, -0.0306, -0.6977, -0.09833, -0.07965, -0.992, -0.7709, -0.1111, -0.6273, -0.05758, -0.118, -0.9913, -0.7158, -0.0306, -0.6977, -0.7709, -0.1111, -0.6273, -0.09833, -0.07965, -0.992, 0.6794, -0.1009, -0.7268, -0.09833, -0.07965, -0.992, -0.05758, -0.118, -0.9913, -0.7158, -0.0306, -0.6977, -0.6875, -0.08372, -0.7214, -0.9924, -0.009098, -0.123, -0.7051, -0.6775, -0.2094, -0.9924, -0.009098, -0.123, -0.6875, -0.08372, -0.7214, -0.7051, -0.6775, -0.2094, -0.6875, -0.08372, -0.7214, -0.3924, -0.7256, -0.5652, -0.6875, -0.08372, -0.7214, -0.7158, -0.0306, -0.6977, -0.1393, -0.06483, -0.9881, -0.1393, -0.06483, -0.9881, -0.3924, -0.7256, -0.5652, -0.6875, -0.08372, -0.7214, -0.1393, -0.06483, -0.9881, -0.7158, -0.0306, -0.6977, -0.09833, -0.07965, -0.992, -0.3924, -0.7256, -0.5652, -0.1393, -0.06483, -0.9881, -0.04408, -0.6494, -0.7592, -0.09833, -0.07965, -0.992, 0.6794, -0.1009, -0.7268, 0.6196, -0.01405, -0.7848, 0.6196, -0.01405, -0.7848, -0.1393, -0.06483, -0.9881, -0.09833, -0.07965, -0.992, 0.6087, -0.003791, -0.7934, -0.04408, -0.6494, -0.7592, -0.1393, -0.06483, -0.9881, -0.1393, -0.06483, -0.9881, 0.6196, -0.01405, -0.7848, 0.6087, -0.003791, -0.7934, -0.04408, -0.6494, -0.7592, 0.6087, -0.003791, -0.7934, 0.5976, -0.5943, -0.5382, 0.6087, -0.003791, -0.7934, 0.6802, -0.7094, -0.1848, 0.5976, -0.5943, -0.5382, 0.6802, -0.7094, -0.1848, 0.6087, -0.003791, -0.7934, 0.9743, 0.01123, -0.2249, 0.9743, 0.01123, -0.2249, 0.6087, -0.003791, -0.7934, 0.6196, -0.01405, -0.7848, 0.9743, 0.01123, -0.2249, 0.7384, -0.6737, -0.03008, 0.6802, -0.7094, -0.1848, 0.6794, -0.1009, -0.7268, 0.9834, 0.04552, -0.1754, 0.6196, -0.01405, -0.7848, 0.6196, -0.01405, -0.7848, 0.9834, 0.04552, -0.1754, 0.9743, 0.01123, -0.2249, 0.9834, 0.04552, -0.1754, 0.6794, -0.1009, -0.7268, 0.9875, -0.08515, -0.1325, 0.7384, -0.6737, -0.03008, 0.9743, 0.01123, -0.2249, 0.9078, 0.2443, 0.3408, 0.9078, 0.2443, 0.3408, 0.9743, 0.01123, -0.2249, 0.9834, 0.04552, -0.1754, 0.9875, -0.08515, -0.1325, 0.9017, 0.1518, 0.4049, 0.9834, 0.04552, -0.1754, 0.9834, 0.04552, -0.1754, 0.9017, 0.1518, 0.4049, 0.9078, 0.2443, 0.3408, 0.9017, 0.1518, 0.4049, 0.9875, -0.08515, -0.1325, 0.9175, -0.0382, 0.3958, 0.7384, -0.6737, -0.03008, 0.9078, 0.2443, 0.3408, 0.9749, 0.2163, 0.05324, 0.7384, -0.6737, -0.03008, 0.9749, 0.2163, 0.05324, 0.5535, -0.8326, 0.01919, 0.7299, -0.6835, 0.0008859, 0.5535, -0.8326, 0.01919, 0.9749, 0.2163, 0.05324, 0.4555, 0.4514, 0.7673, 0.9078, 0.2443, 0.3408, 0.9017, 0.1518, 0.4049, 0.4555, 0.4514, 0.7673, 0.9749, 0.2163, 0.05324, 0.9078, 0.2443, 0.3408, 0.9175, -0.0382, 0.3958, 0.4252, 0.1895, 0.885, 0.9017, 0.1518, 0.4049, 0.9017, 0.1518, 0.4049, 0.4252, 0.1895, 0.885, 0.4555, 0.4514, 0.7673, 0.4252, 0.1895, 0.885, 0.9175, -0.0382, 0.3958, 0.4315, -0.01357, 0.902, 0.4315, -0.01357, 0.902, -0.4302, 0.1418, 0.8915, 0.4252, 0.1895, 0.885, 0.4252, 0.1895, 0.885, -0.4302, 0.1418, 0.8915, -0.442, 0.4392, 0.7821, 0.4252, 0.1895, 0.885, -0.442, 0.4392, 0.7821, 0.4555, 0.4514, 0.7673, -0.4302, 0.1418, 0.8915, -0.9173, 0.02678, 0.3972, -0.442, 0.4392, 0.7821, -0.9735, 0.119, 0.1954, -0.442, 0.4392, 0.7821, -0.9173, 0.02678, 0.3972, -0.8456, 0.4926, 0.2057, -0.442, 0.4392, 0.7821, -0.9735, 0.119, 0.1954, -0.442, 0.4392, 0.7821, -0.1071, 0.7575, 0.6439, 0.4555, 0.4514, 0.7673, -0.442, 0.4392, 0.7821, -0.8456, 0.4926, 0.2057, -0.1071, 0.7575, 0.6439, 0.9749, 0.2163, 0.05324, 0.4555, 0.4514, 0.7673, 0.5506, 0.7031, 0.4499, 0.4555, 0.4514, 0.7673, -0.1071, 0.7575, 0.6439, 0.5506, 0.7031, 0.4499, 0.893, 0.2138, 0.3959, 0.9749, 0.2163, 0.05324, 0.5506, 0.7031, 0.4499, 0.9749, 0.2163, 0.05324, 0.893, 0.2138, 0.3959, 0.7299, -0.6835, 0.0008859, 0.1297, -0.9504, -0.2827, 0.7299, -0.6835, 0.0008859, 0.893, 0.2138, 0.3959, -0.1071, 0.7575, 0.6439, 0.4169, 0.6801, 0.603, 0.5506, 0.7031, 0.4499, 0.893, 0.2138, 0.3959, 0.5506, 0.7031, 0.4499, 0.4169, 0.6801, 0.603, -0.8456, 0.4926, 0.2057, 0.101, 0.8399, 0.5332, -0.1071, 0.7575, 0.6439, 0.4169, 0.6801, 0.603, -0.1071, 0.7575, 0.6439, 0.101, 0.8399, 0.5332, 0.101, 0.8399, 0.5332, -0.8456, 0.4926, 0.2057, -0.4886, 0.6997, 0.5213, -0.3064, -0.1325, 0.9426, 0.101, 0.8399, 0.5332, -0.4886, 0.6997, 0.5213, 0.101, 0.8399, 0.5332, -0.3064, -0.1325, 0.9426, 0.1555, -0.1155, 0.9811, 0.1555, -0.1155, 0.9811, 0.4169, 0.6801, 0.603, 0.101, 0.8399, 0.5332, 0.1555, -0.1155, 0.9811, -0.3064, -0.1325, 0.9426, -0.0008812, -0.978, 0.2085, 0.4169, 0.6801, 0.603, 0.1555, -0.1155, 0.9811, 0.4622, -0.721, 0.5163, 0.4622, -0.721, 0.5163, 0.1555, -0.1155, 0.9811, -0.0008812, -0.978, 0.2085, 0.893, 0.2138, 0.3959, 0.4169, 0.6801, 0.603, 0.4622, -0.721, 0.5163, -0.0008812, -0.978, 0.2085, -0.1063, -0.9685, -0.2253, 0.4622, -0.721, 0.5163, 0.893, 0.2138, 0.3959, 0.4622, -0.721, 0.5163, 0.6325, -0.5156, 0.578, 0.6325, -0.5156, 0.578, 0.4622, -0.721, 0.5163, -0.1063, -0.9685, -0.2253, 0.893, 0.2138, 0.3959, 0.6325, -0.5156, 0.578, 0.1297, -0.9504, -0.2827, -0.1063, -0.9685, -0.2253, 0.1297, -0.9504, -0.2827, 0.6325, -0.5156, 0.578, -0.9905, 0.01786, -0.1366, -0.952, -0.1605, -0.2608, -0.1478, 0.176, -0.9732, -0.1478, 0.176, -0.9732, -0.952, -0.1605, -0.2608, -0.2658, 0.04494, -0.963, -0.2658, 0.04494, -0.963, 0.7935, 0.04314, -0.607, -0.1478, 0.176, -0.9732, -0.1902, 0.5433, -0.8177, -0.2658, 0.04494, -0.963, -0.952, -0.1605, -0.2608, -0.952, -0.1605, -0.2608, -0.8753, 0.451, -0.1743, -0.1902, 0.5433, -0.8177, -0.1902, 0.5433, -0.8177, -0.8753, 0.451, -0.1743, -0.03376, 0.9985, 0.04406, -0.2658, 0.04494, -0.963, -0.1902, 0.5433, -0.8177, 0.4639, 0.6476, -0.6045, 0.4639, 0.6476, -0.6045, -0.1902, 0.5433, -0.8177, -0.03376, 0.9985, 0.04406, 0.7935, 0.04314, -0.607, -0.2658, 0.04494, -0.963, 0.6115, 0.22, -0.7601, 0.6115, 0.22, -0.7601, -0.2658, 0.04494, -0.963, 0.4639, 0.6476, -0.6045, 0.85, 0.5261, 0.02744, 0.4639, 0.6476, -0.6045, -0.03376, 0.9985, 0.04406, -0.03376, 0.9985, 0.04406, 0.784, 0.4046, 0.4709, 0.85, 0.5261, 0.02744, 0.4639, 0.6476, -0.6045, 0.9848, 0.09432, 0.146, 0.6115, 0.22, -0.7601, 0.9848, 0.09432, 0.146, 0.4639, 0.6476, -0.6045, 0.85, 0.5261, 0.02744, 0.7935, 0.04314, -0.607, 0.6115, 0.22, -0.7601, 0.9827, -0.0872, 0.1635, 0.9827, -0.0872, 0.1635, 0.6115, 0.22, -0.7601, 0.9848, 0.09432, 0.146, 0.9827, -0.0872, 0.1635, 0.9319, -0.1126, -0.3447, 0.7935, 0.04314, -0.607, 0.9827, -0.0872, 0.1635, 0.9415, -0.0345, 0.3354, 0.9319, -0.1126, -0.3447, 0.85, 0.5261, 0.02744, 0.6748, -0.206, 0.7087, 0.9848, 0.09432, 0.146, 0.9827, -0.0872, 0.1635, 0.9848, 0.09432, 0.146, 0.6748, -0.206, 0.7087, 0.6748, -0.206, 0.7087, 0.85, 0.5261, 0.02744, 0.784, 0.4046, 0.4709, 0.9415, -0.0345, 0.3354, 0.9827, -0.0872, 0.1635, 0.6235, -0.1271, 0.7714, 0.6748, -0.206, 0.7087, 0.6235, -0.1271, 0.7714, 0.9827, -0.0872, 0.1635, -0.1766, 0.4176, 0.8913, 0.6748, -0.206, 0.7087, 0.784, 0.4046, 0.4709, -0.1766, 0.4176, 0.8913, 0.784, 0.4046, 0.4709, -0.03376, 0.9985, 0.04406, -0.2133, -0.3656, 0.906, 0.6235, -0.1271, 0.7714, 0.6748, -0.206, 0.7087, 0.6748, -0.206, 0.7087, -0.1766, 0.4176, 0.8913, -0.2133, -0.3656, 0.906, -0.8637, 0.2924, 0.4105, -0.1766, 0.4176, 0.8913, -0.03376, 0.9985, 0.04406, -0.2133, -0.3656, 0.906, -0.1766, 0.4176, 0.8913, -0.8637, 0.2924, 0.4105, -0.8753, 0.451, -0.1743, -0.8637, 0.2924, 0.4105, -0.03376, 0.9985, 0.04406, -0.952, -0.1605, -0.2608, -0.8637, 0.2924, 0.4105, -0.8753, 0.451, -0.1743, -0.2133, -0.3656, 0.906, -0.8637, 0.2924, 0.4105, -0.9031, -0.22, 0.3687, -0.8637, 0.2924, 0.4105, -0.952, -0.1605, -0.2608, -0.9031, -0.22, 0.3687, 0.6235, -0.1271, 0.7714, -0.2133, -0.3656, 0.906, -0.1766, -0.1835, 0.967, -0.1766, -0.1835, 0.967, -0.2133, -0.3656, 0.906, -0.9031, -0.22, 0.3687, -0.8809, -0.0972, 0.4632, -0.9031, -0.22, 0.3687, -0.952, -0.1605, -0.2608, -0.9031, -0.22, 0.3687, -0.8809, -0.0972, 0.4632, -0.1766, -0.1835, 0.967, -0.8809, -0.0972, 0.4632, -0.952, -0.1605, -0.2608, -0.9905, 0.01786, -0.1366, -0.9795, 0.04443, 0.1963, -0.8809, -0.0972, 0.4632, -0.9905, 0.01786, -0.1366, -0.8809, -0.0972, 0.4632, -0.9795, 0.04443, 0.1963, -0.8254, 0.03404, 0.5636, -0.8809, -0.0972, 0.4632, -0.8254, 0.03404, 0.5636, -0.1766, -0.1835, 0.967, -0.26, 0.09092, 0.9613, -0.1766, -0.1835, 0.967, -0.8254, 0.03404, 0.5636, -0.26, 0.09092, 0.9613, -0.8254, 0.03404, 0.5636, -0.7263, 0.0734, 0.6835, -0.07506, 0.2259, 0.9713, -0.26, 0.09092, 0.9613, -0.7263, 0.0734, 0.6835, 0.6351, 0.06215, 0.7699, -0.1766, -0.1835, 0.967, -0.26, 0.09092, 0.9613, -0.07506, 0.2259, 0.9713, 0.6351, 0.06215, 0.7699, -0.26, 0.09092, 0.9613, -0.1766, -0.1835, 0.967, 0.6351, 0.06215, 0.7699, 0.6235, -0.1271, 0.7714, 0.6235, -0.1271, 0.7714, 0.6351, 0.06215, 0.7699, 0.9415, -0.0345, 0.3354, 0.6351, 0.06215, 0.7699, -0.07506, 0.2259, 0.9713, 0.692, 0.2223, 0.6868, 0.6351, 0.06215, 0.7699, 0.9263, 0.1157, 0.3585, 0.9415, -0.0345, 0.3354, 0.6351, 0.06215, 0.7699, 0.692, 0.2223, 0.6868, 0.9263, 0.1157, 0.3585, -0.0008812, -0.978, 0.2085, -0.5458, -0.6862, 0.4808, 0.0, -1.0, 3.668e-10, -0.5458, -0.6862, 0.4808, -0.7989, -0.5546, 0.2328, 0.0, -1.0, 3.668e-10, -0.1063, -0.9685, -0.2253, -0.0008812, -0.978, 0.2085, 0.0, -1.0, 3.668e-10, -0.7989, -0.5546, 0.2328, -0.7387, -0.672, -0.05316, 0.0, -1.0, 3.668e-10, 0.0, -1.0, -1.07e-09, -0.1063, -0.9685, -0.2253, 0.0, -1.0, 3.668e-10, -0.1063, -0.9685, -0.2253, 0.0, -1.0, -1.07e-09, 0.1297, -0.9504, -0.2827, 0.1297, -0.9504, -0.2827, 0.0, -1.0, -1.07e-09, 0.7299, -0.6835, 0.0008859, 0.5535, -0.8326, 0.01919, 0.7299, -0.6835, 0.0008859, 0.0, -1.0, -1.07e-09, 0.0, -1.0, 3.668e-10, -0.7387, -0.672, -0.05316, 0.0, -1.0, -1.046e-09, 0.0, -1.0, 3.668e-10, 0.0, -1.0, -1.046e-09, 0.0, -1.0, -1.07e-09, -0.7387, -0.672, -0.05316, -0.6686, -0.7431, 0.02862, 0.0, -1.0, -1.046e-09, 0.0, -1.0, -1.07e-09, 0.0, -1.0, -3.491e-09, 0.5535, -0.8326, 0.01919, 0.0, -1.0, -1.07e-09, 0.0, -1.0, -1.046e-09, 0.0, -1.0, -3.491e-09, 0.0, -1.0, -3.491e-09, 0.7384, -0.6737, -0.03008, 0.5535, -0.8326, 0.01919, 0.0, -1.0, 4.31e-10, 0.0, -1.0, -1.046e-09, -0.6686, -0.7431, 0.02862, 0.0, -1.0, -1.046e-09, 0.0, -1.0, 4.31e-10, 0.0, -1.0, -3.491e-09, -0.7051, -0.6775, -0.2094, 0.0, -1.0, 4.31e-10, -0.6686, -0.7431, 0.02862, 0.0, -1.0, 4.31e-10, -0.7051, -0.6775, -0.2094, -0.3924, -0.7256, -0.5652, 0.0, -1.0, -3.491e-09, 0.0, -1.0, 6.818e-10, 0.7384, -0.6737, -0.03008, 0.0, -1.0, -3.491e-09, 0.0, -1.0, 4.31e-10, 0.0, -1.0, 6.818e-10, -0.3924, -0.7256, -0.5652, 0.0, -1.0, 6.818e-10, 0.0, -1.0, 4.31e-10, 0.0, -1.0, 6.818e-10, 0.6802, -0.7094, -0.1848, 0.7384, -0.6737, -0.03008, 0.0, -1.0, 6.818e-10, -0.3924, -0.7256, -0.5652, -0.04408, -0.6494, -0.7592, 0.5976, -0.5943, -0.5382, 0.6802, -0.7094, -0.1848, 0.0, -1.0, 6.818e-10, 0.0, -1.0, 6.818e-10, -0.04408, -0.6494, -0.7592, 0.5976, -0.5943, -0.5382, 0.06793, -0.9924, 0.1022, -0.2656, -0.944, 0.1959, -0.2853, -0.9451, -0.1594, 0.5139, -0.8312, -0.2122, 0.06793, -0.9924, 0.1022, -0.2853, -0.9451, -0.1594, -0.2656, -0.944, 0.1959, -0.8868, -0.4571, -0.06806, -0.2853, -0.9451, -0.1594, 0.5958, -0.5011, -0.6276, 0.5139, -0.8312, -0.2122, -0.2853, -0.9451, -0.1594, -0.8868, -0.4571, -0.06806, -0.766, -0.3022, -0.5674, -0.2853, -0.9451, -0.1594, -0.07982, -0.494, -0.8658, 0.5958, -0.5011, -0.6276, -0.2853, -0.9451, -0.1594, -0.2853, -0.9451, -0.1594, -0.766, -0.3022, -0.5674, -0.07982, -0.494, -0.8658, -0.6687, 0.669, 0.3244, -0.1175, 0.6697, 0.7333, -0.09452, 0.9759, 0.1967, -0.6835, 0.7299, -0.009204, -0.6687, 0.669, 0.3244, -0.09452, 0.9759, 0.1967, 0.2957, 0.7279, 0.6187, -0.09452, 0.9759, 0.1967, -0.1175, 0.6697, 0.7333, -0.4221, 0.8471, -0.323, -0.6835, 0.7299, -0.009204, -0.09452, 0.9759, 0.1967, -0.09452, 0.9759, 0.1967, 0.2957, 0.7279, 0.6187, 0.444, 0.8245, 0.3508, 0.007185, 0.9028, -0.43, -0.4221, 0.8471, -0.323, -0.09452, 0.9759, 0.1967, 0.444, 0.8245, 0.3508, 0.6078, 0.7934, 0.03294, -0.09452, 0.9759, 0.1967, 0.4156, 0.8295, -0.3731, 0.007185, 0.9028, -0.43, -0.09452, 0.9759, 0.1967, 0.6078, 0.7934, 0.03294, 0.4156, 0.8295, -0.3731, -0.09452, 0.9759, 0.1967])] * 3)])

# ---- objects
ob_mo = bpy.data.objects.new('mo', me_md)

# ---- transforms, parenting, visibility, modifiers, constraints
ob_mo.location = (0.0, 0.0, 0.0)
ob_mo.rotation_euler = (1.571, -0.0, -1.11e-14)
ob_mo.scale = (0.01, 0.01, 0.01)
ob_mo.color = (0.8, 0.8, 0.8, 1.0)
ob_mo.lineart.crease_threshold = 0.0
_vg = ob_mo.vertex_groups.new(name='Root_M')
_vg = ob_mo.vertex_groups.new(name='Hip_R')
_vg = ob_mo.vertex_groups.new(name='HipPart1_R')
_vg = ob_mo.vertex_groups.new(name='HipPart2_R')
_vg = ob_mo.vertex_groups.new(name='Knee_R')
_vg = ob_mo.vertex_groups.new(name='Ankle_R')
_vg = ob_mo.vertex_groups.new(name='Toes_R')
_vg = ob_mo.vertex_groups.new(name='RootPart1_M')
_vg = ob_mo.vertex_groups.new(name='Chest_M')
_vg = ob_mo.vertex_groups.new(name='Scapula_R')
_vg = ob_mo.vertex_groups.new(name='Shoulder_R')
_vg = ob_mo.vertex_groups.new(name='Elbow_R')
_vg = ob_mo.vertex_groups.new(name='ElbowPart2_R')
_vg = ob_mo.vertex_groups.new(name='Wrist_R')
_vg = ob_mo.vertex_groups.new(name='MiddleFinger1_R')
_vg = ob_mo.vertex_groups.new(name='MiddleFinger2_R')
_vg = ob_mo.vertex_groups.new(name='MiddleFinger3_R')
_vg = ob_mo.vertex_groups.new(name='MiddleFinger4_R')
_vg = ob_mo.vertex_groups.new(name='ThumbFinger1_R')
_vg = ob_mo.vertex_groups.new(name='ThumbFinger2_R')
_vg = ob_mo.vertex_groups.new(name='ThumbFinger3_R')
_vg = ob_mo.vertex_groups.new(name='ThumbFinger4_R')
_vg = ob_mo.vertex_groups.new(name='Head_M')
_vg = ob_mo.vertex_groups.new(name='Jaw_M')
_vg = ob_mo.vertex_groups.new(name='Scapula_L')
_vg = ob_mo.vertex_groups.new(name='Shoulder_L')
_vg = ob_mo.vertex_groups.new(name='Elbow_L')
_vg = ob_mo.vertex_groups.new(name='Wrist_L')
_vg = ob_mo.vertex_groups.new(name='MiddleFinger1_L')
_vg = ob_mo.vertex_groups.new(name='MiddleFinger2_L')
_vg = ob_mo.vertex_groups.new(name='MiddleFinger3_L')
_vg = ob_mo.vertex_groups.new(name='ThumbFinger1_L')
_vg = ob_mo.vertex_groups.new(name='ThumbFinger2_L')
_vg = ob_mo.vertex_groups.new(name='ThumbFinger3_L')
_vg = ob_mo.vertex_groups.new(name='ThumbFinger4_L')
_vg = ob_mo.vertex_groups.new(name='joint12_L')
_vg = ob_mo.vertex_groups.new(name='Hip_L')
_vg = ob_mo.vertex_groups.new(name='HipPart1_L')
_vg = ob_mo.vertex_groups.new(name='HipPart2_L')
_vg = ob_mo.vertex_groups.new(name='Knee_L')
for _i, _w in zip([0, 1, 2, 3, 4, 5, 6, 7, 8, 9, 10, 11, 12, 13, 14, 15, 16, 17, 18, 19, 21, 22, 25, 27, 29, 30, 31, 32, 33, 34, 35, 36, 37, 38, 39, 40, 41, 42, 43, 44, 45, 46, 47, 48, 49, 50, 51, 52, 53, 54, 55, 56, 57, 58, 59, 60, 61, 62, 63, 64, 65, 66, 67, 68, 69, 70, 72, 73, 74, 75, 76, 85, 86, 87, 88, 89, 90, 91, 92, 93, 94, 95, 96, 97, 98, 99, 100, 101, 102, 103, 104, 105, 106, 107, 108, 109, 110, 111, 112, 113, 114, 115, 116, 119, 120, 121, 122, 123, 124, 125, 126], [0.6078, 0.8196, 0.7098, 0.8941, 0.8392, 0.5961, 0.651, 0.8667, 0.6745, 1.0, 1.0, 0.8549, 1.0, 0.1255, 0.3255, 0.2353, 0.1882, 0.03137, 0.4863, 0.03137, 0.4196, 1.0, 1.0, 1.0, 1.0, 1.0, 1.0, 1.0, 1.0, 1.0, 1.0, 1.0, 1.0, 0.5137, 1.0, 1.0, 1.0, 1.0, 1.0, 1.0, 1.0, 1.0, 1.0, 1.0, 1.0, 1.0, 1.0, 1.0, 1.0, 0.5216, 0.6353, 0.3882, 0.2824, 0.4588, 0.3216, 0.549, 0.4, 0.2706, 0.1725, 0.298, 0.102, 0.4353, 0.1843, 0.4157, 0.03137, 0.01569, 0.149, 0.3961, 0.1725, 0.02353, 0.03529, 1.0, 1.0, 1.0, 1.0, 1.0, 1.0, 1.0, 1.0, 1.0, 1.0, 1.0, 1.0, 1.0, 1.0, 0.8667, 0.8392, 1.0, 1.0, 1.0, 1.0, 1.0, 1.0, 1.0, 1.0, 0.8941, 0.8196, 0.7373, 0.6078, 0.451, 0.7922, 0.5059, 0.5961, 0.02745, 0.03922, 0.1216, 0.1608, 0.5059, 0.451, 0.5059, 1.0]): _vg.add([_i], _w, 'REPLACE')
_vg = ob_mo.vertex_groups.new(name='Ankle_L')
for _i, _w in zip([0, 1, 2, 3, 4, 5, 6, 7, 8, 11, 13, 14, 15, 16, 17, 18, 19, 20, 21, 23, 24, 26, 28, 38, 54, 55, 56, 57, 58, 59, 60, 61, 62, 63, 64, 65, 66, 67, 68, 69, 70, 71, 72, 73, 74, 75, 76, 77, 78, 79, 80, 81, 82, 83, 84, 99, 100, 109, 110, 111, 112, 113, 114, 115, 116, 117, 118, 119, 120, 121, 122, 123, 124, 125], [0.3922, 0.1804, 0.2902, 0.1059, 0.1608, 0.4039, 0.349, 0.1333, 0.3255, 0.1451, 0.8745, 0.6745, 0.7647, 0.8118, 0.7608, 0.5137, 0.7882, 0.2353, 0.5804, 0.1373, 0.05882, 0.01961, 0.03529, 0.4863, 0.4784, 0.3647, 0.6118, 0.7176, 0.5412, 0.6784, 0.451, 0.6, 0.7294, 0.8275, 0.702, 0.898, 0.5647, 0.8157, 0.5843, 0.8353, 0.8078, 0.3608, 0.851, 0.6039, 0.8275, 0.7882, 0.8, 0.3098, 0.2196, 0.3333, 0.251, 0.04706, 0.1176, 0.1255, 0.1608, 0.1333, 0.1608, 0.1059, 0.1804, 0.2627, 0.3922, 0.549, 0.2078, 0.4941, 0.4039, 0.2078, 0.3333, 0.7922, 0.8039, 0.8784, 0.8392, 0.4941, 0.549, 0.4941]): _vg.add([_i], _w, 'REPLACE')
_vg = ob_mo.vertex_groups.new(name='Toes_L')
for _i, _w in zip([17, 19, 20, 23, 24, 26, 28, 69, 70, 71, 75, 76, 77, 78, 79, 80, 81, 82, 83, 84, 117, 118, 119, 120], [0.2078, 0.1804, 0.7647, 0.8627, 0.9412, 0.9804, 0.9647, 0.1333, 0.1765, 0.6392, 0.1882, 0.1647, 0.6902, 0.7804, 0.6667, 0.749, 0.9529, 0.8824, 0.8745, 0.8392, 0.7922, 0.6667, 0.1804, 0.1569]): _vg.add([_i], _w, 'REPLACE')
_m = ob_mo.modifiers.new('0', 'ARMATURE')

# ---- collection membership
col_collection.objects.link(ob_mo)

# ---- scene / render settings (as saved in the file)
scene.frame_start = 1; scene.frame_end = 250; scene.frame_set(1)
scene.render.engine = 'BLENDER_EEVEE_NEXT'
scene.cycles.use_denoising = False
scene.cycles.samples = 128
scene.cycles.sampling_pattern = 'TABULATED_SOBOL'
scene.cycles.use_adaptive_sampling = False
scene.cycles.use_light_tree = False
scene.view_settings.view_transform = 'Filmic'
bpy.context.view_layer.update()

# ---- added for rendering (the .blend has no active camera and no usable light): camera, sun
cam_auto = bpy.data.cameras.new('AutoCamera')
cam_auto.lens = 50.0
cam_auto.sensor_width = 36.0
cam_auto.clip_end = 1000.0
ob_auto_camera = bpy.data.objects.new('AutoCamera', cam_auto)
scene.collection.objects.link(ob_auto_camera)
ob_auto_camera.location = (0.852891, -0.859285, 0.838171)
ob_auto_camera.rotation_euler = (1.09748, -7.21219e-08, 0.694738)
scene.camera = ob_auto_camera
light_auto_sun = bpy.data.lights.new('AutoSun', 'SUN')
light_auto_sun.energy = 3.0
light_auto_sun.angle = 0.0523599
ob_auto_sun = bpy.data.objects.new('AutoSun', light_auto_sun)
scene.collection.objects.link(ob_auto_sun)
ob_auto_sun.rotation_euler = (0.872665, 0.174533, 0.523599)
bpy.context.view_layer.update()

